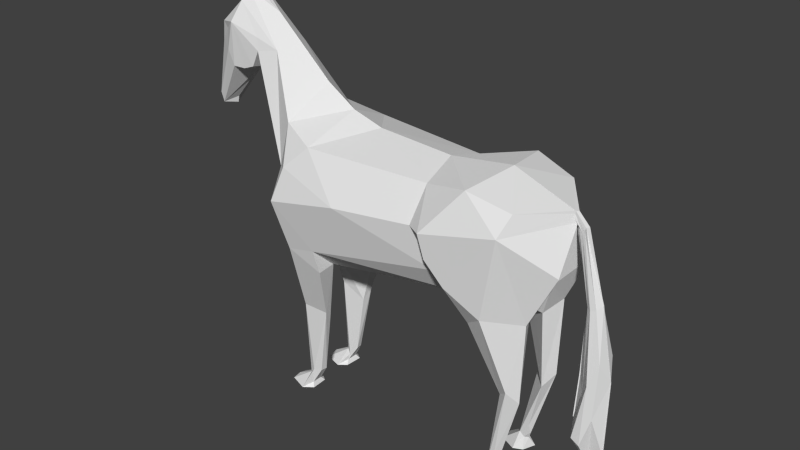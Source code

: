 # Source: cavalry.blend  (saved by Blender 2.78.0; exported with 4.5.12 LTS)
import bpy
from mathutils import Matrix  # noqa: F401  (used for matrix-valued properties, if any)

bpy.ops.wm.read_factory_settings(use_empty=True)
scene = bpy.context.scene
scene.name = 'Scene'

# ---- collections
col_collection_1 = bpy.data.collections.new('Collection 1'); scene.collection.children.link(col_collection_1)

# ---- world
world_world = bpy.data.worlds.new('World'); scene.world = world_world
world_world.color = (0.05088, 0.05088, 0.05088)
world_world.use_sun_shadow = False
world_world.sun_shadow_jitter_overblur = 0.0
world_world.cycles.sampling_method = 'NONE'
world_world.cycles.sample_map_resolution = 256

# ---- meshes
me_plane = bpy.data.meshes.new('Plane')
me_plane.from_pydata([(1.456, -24.74, -4.947), (2.42, 13.81, -2.203), (0.4226, -0.5254, -5.192), (2.143, 16.64, -4.623), (1.38, 22.06, -5.111), (2.477, 11.27, -4.933), (-0.0007802, 7.498, 4.641), (0.6948, -8.775, -4.802), (0.3124, 38.92, -7.859), (1.216, -24.7, -4.592), (1.484, 5.705, -5.787), (1.408, 14.57, -5.535), (0.8995, 34.11, -8.203), (-0.001724, 0.12, -5.353), (-0.001178, 10.87, -5.841), (-0.002118, 26.22, -7.898), (1.268, -8.777, -4.78), (0.5576, 37.23, -7.995), (0.5785, 33.37, -8.938), (1.127, -23.96, -4.695), (1.155, -21.23, -4.614), (0.8596, -11.21, -3.994), (1.17, -9.104, -3.867), (1.112, 0.2307, -3.496), (2.003, 3.973, -3.555), (0.7364, -24.07, -4.719), (0.7607, -22.89, -4.65), (0.8116, 29.47, -8.544), (0.0002949, 38.35, -8.111), (0.001935, 23.47, -8.478), (1.352, 19.94, 0.8212), (2.11, 7.239, 2.114), (2.024, 17.15, 3.922), (1.825, 22.05, 2.625), (1.24, 4.891, 2.228), (0.3695, 1.392, 4.117), (1.02, 3.01, 4.468), (1.309, -8.147, 4.036), (1.099, -9.496, 3.682), (0.6201, -11.77, 4.103), (1.024, -9.959, 4.384), (1.06, -22.08, 3.3), (0.7986, -22.08, 3.253), (0.7952, -20.23, 3.599), (0.918, -21.94, 3.622), (2.324, 11.16, 1.521), (2.455, 15.08, 1.365), (1.476, 1.262, 2.602), (0.8474, -22.96, 3.394), (1.004, -23.31, 3.506), (0.3991, -24.86, -4.966), (0.7382, -24.99, 3.469), (0.5838, -24.98, 3.141), (1.181, -24.96, 3.66), (0.8484, -25.02, 2.526), (-0.001157, 22.47, -2.241), (0.001355, 21.74, 0.6415), (-0.00895, 27.16, -4.571), (1.33, -25.02, 2.52), (1.406, -24.95, 3.181), (9.354e-05, 35.84, -6.742), (0.8708, 11.38, 5.39), (0.6031, -24.78, -4.647), (0.00334, 31.54, -9.214), (0.4267, 19.38, -9.432), (-0.006184, 18.86, -9.511), (-0.0002654, 19.81, -9.735), (1.819, 20.26, -3.779), (1.064, -22.36, -4.845), (1.225, -24.76, -5.636), (0.5877, -24.84, -5.633), (0.8188, -21.23, -4.313), (1.04, -21.21, -4.345), (0.876, -22.4, -4.845), (0.3959, 29.86, -9.231), (-0.0003969, 23.25, 3.027), (1.567, 20.27, 4.141), (0.8188, 27.0, -8.28), (-0.001313, 26.96, -7.412), (0.8029, 30.44, -7.052), (0.6551, 31.11, -6.27), (0.7448, 32.46, -7.121), (-0.01165, 5.153, 0.636), (1.832, 3.563, 3.3), (1.829, 8.51, 1.516), (1.085, -20.19, 3.562), (0.9695, -24.21, -5.575), (0.2142, 36.75, -8.367), (0.3334, 40.68, -8.656), (0.4418, 20.97, -9.546), (0.1802, 21.33, -9.716), (-0.005872, 21.12, -9.861), (0.7969, 27.04, -7.781), (-0.01467, 19.6, 5.246), (-0.01512, 18.05, 5.322), (0.1104, 19.49, 5.301), (0.05608, 18.26, 5.389), (0.1296, 18.8, 5.311), (-0.01334, 17.69, 5.634), (0.04905, 16.59, 5.416), (0.1381, 17.6, 5.683), (0.1008, 16.56, 5.513), (0.1168, 17.22, 5.579), (-0.01487, 7.408, 6.451), (-0.01747, 6.766, 5.904), (0.2006, 6.797, 6.335), (0.1564, 6.684, 6.0), (0.2415, 6.566, 6.145), (-0.008712, -3.849, 6.947), (-0.02148, -4.337, 5.848), (0.3626, -0.7239, 6.708), (0.2361, -6.483, 6.122), (0.5091, -4.322, 6.411), (-0.01346, -18.81, 6.438), (-0.01599, -16.53, 6.915), (-0.02358, -11.71, 5.747), (0.36, -9.86, 6.607), (0.5107, -13.65, 6.02), (0.4956, -14.5, 6.31), (1.442, 2.59, -5.317), (2.006, 2.93, -4.658), (0.5686, 4.008, -5.714), (-0.007995, 19.02, -9.188), (0.00737, 20.13, -9.117), (0.7935, 27.74, -7.352), (0.6176, 32.42, -8.725), (0.004796, 38.3, -7.584), (1.832, 0.1332, -3.43), (2.066, 14.75, 0.7393), (0.003052, 24.04, -3.431), (1.352, 17.46, 0.8212)], [], [(31, 32, 45), (3, 4, 11), (78, 79, 124), (71, 26, 21), (81, 17, 12), (81, 12, 79), (27, 12, 125), (12, 17, 18), (4, 80, 11), (72, 20, 19), (83, 36, 32), (67, 1, 30), (12, 27, 77), (24, 23, 34), (5, 10, 120), (33, 30, 46), (14, 10, 11), (25, 62, 50), (8, 17, 80), (8, 28, 87), (22, 21, 23), (21, 2, 23), (7, 16, 2), (5, 24, 1), (64, 27, 89), (21, 26, 7), (32, 61, 96, 97), (22, 72, 71), (73, 70, 86), (25, 9, 62), (32, 33, 46), (35, 36, 39), (36, 35, 6), (39, 40, 43), (34, 35, 47), (31, 34, 47), (5, 120, 24), (44, 49, 48), (38, 39, 42), (38, 42, 41), (44, 40, 85), (37, 40, 36), (46, 128, 84), (61, 32, 36), (30, 1, 128), (18, 17, 87), (29, 15, 64), (42, 48, 52), (42, 43, 48), (129, 67, 55), (57, 80, 4), (41, 42, 58), (1, 24, 84), (1, 3, 5), (31, 47, 83), (85, 41, 49), (55, 67, 30), (59, 41, 58), (93, 75, 76, 95), (5, 11, 10), (48, 49, 51), (28, 8, 126), (42, 52, 54), (49, 41, 53), (56, 30, 33), (56, 55, 30), (60, 80, 57), (24, 120, 127), (18, 63, 74), (31, 84, 34), (13, 23, 2), (18, 28, 63), (74, 63, 91), (4, 3, 67), (27, 74, 89), (68, 69, 0), (71, 72, 25), (26, 71, 25), (26, 73, 7), (73, 26, 50), (16, 7, 68), (16, 68, 20), (2, 121, 13), (21, 22, 71), (24, 127, 23), (22, 20, 72), (27, 125, 74), (45, 32, 46), (32, 97, 95, 76), (56, 33, 75), (76, 75, 33), (33, 32, 76), (78, 92, 15), (52, 48, 51), (79, 78, 14), (57, 4, 129), (80, 60, 8), (79, 80, 81), (6, 61, 36), (82, 34, 23), (13, 82, 23), (6, 35, 82), (38, 37, 83), (47, 38, 83), (83, 32, 31), (45, 84, 31), (45, 46, 84), (24, 34, 84), (37, 38, 41), (3, 11, 5), (43, 44, 48), (85, 37, 41), (44, 85, 49), (11, 80, 79), (61, 6, 94, 96), (9, 19, 0), (20, 68, 0), (69, 68, 86), (68, 73, 86), (70, 69, 86), (70, 73, 50), (64, 66, 65), (87, 17, 88), (26, 25, 50), (19, 20, 0), (80, 17, 81), (8, 87, 88), (28, 18, 87), (17, 8, 88), (89, 90, 66), (90, 91, 66), (66, 64, 89), (65, 122, 64), (77, 64, 15), (92, 78, 124), (64, 77, 27), (15, 92, 77), (11, 79, 14), (92, 12, 77), (97, 96, 101, 102), (93, 95, 100, 98), (96, 94, 99, 101), (95, 97, 102, 100), (102, 101, 106, 107), (98, 100, 105, 103), (101, 99, 104, 106), (100, 102, 107, 105), (107, 106, 111, 112), (103, 105, 110, 108), (106, 104, 109, 111), (105, 107, 112, 110), (112, 111, 117, 118), (108, 110, 116, 114), (111, 109, 115, 117), (110, 112, 118, 116), (118, 117, 113), (113, 114, 116), (117, 115, 113), (118, 113, 116), (121, 119, 10), (14, 121, 10), (16, 22, 127), (64, 122, 123), (123, 29, 64), (124, 12, 92), (13, 121, 14), (74, 125, 18), (125, 12, 18), (126, 8, 60), (16, 119, 2), (16, 127, 120), (68, 7, 73), (20, 22, 16), (58, 42, 54), (2, 21, 7), (127, 22, 23), (2, 119, 121), (9, 25, 19), (25, 72, 19), (120, 10, 119), (53, 41, 59), (39, 36, 40), (42, 39, 43), (43, 40, 44), (85, 40, 37), (51, 49, 53), (119, 16, 120), (47, 35, 39), (39, 38, 47), (124, 79, 12), (128, 46, 30), (84, 128, 1), (67, 129, 4), (83, 37, 36), (3, 1, 67), (89, 74, 90), (91, 90, 74), (35, 34, 82)])
me_plane.use_remesh_preserve_volume = False
me_plane.use_remesh_preserve_attributes = False
me_plane.use_mirror_vertex_groups = False
me_plane.update()

# ---- objects
ob_plane = bpy.data.objects.new('Plane', me_plane)

# ---- transforms, parenting, visibility, modifiers, constraints
ob_plane.location = (-0.4575, 0.0, 5.674)
ob_plane.rotation_euler = (1.571, -0.0, 1.568)
ob_plane.scale = (1.055, 0.227, 1.0)
ob_plane.lineart.crease_threshold = 0.0
_m = ob_plane.modifiers.new('Mirror', 'MIRROR')

# ---- collection membership
col_collection_1.objects.link(ob_plane)

# ---- scene / render settings (as saved in the file)
scene.frame_start = 1; scene.frame_end = 250; scene.frame_set(1)
scene.render.engine = 'BLENDER_EEVEE_NEXT'
scene.render.resolution_percentage = 50
scene.render.dither_intensity = 0.0
scene.cycles.use_denoising = False
scene.cycles.samples = 10
scene.cycles.sampling_pattern = 'TABULATED_SOBOL'
scene.cycles.light_sampling_threshold = 0.0
scene.cycles.use_adaptive_sampling = False
scene.cycles.use_light_tree = False
scene.cycles.blur_glossy = 0.0
scene.cycles.pixel_filter_type = 'GAUSSIAN'
scene.cycles.sample_clamp_indirect = 0.0
scene.view_settings.view_transform = 'Standard'
bpy.context.view_layer.update()

# ---- added for rendering (the .blend has no active camera and no usable light): camera, sun
cam_auto = bpy.data.cameras.new('AutoCamera')
cam_auto.lens = 50.0
cam_auto.sensor_width = 36.0
cam_auto.clip_end = 1000.0
ob_auto_camera = bpy.data.objects.new('AutoCamera', cam_auto)
scene.collection.objects.link(ob_auto_camera)
ob_auto_camera.location = (19.4555, -25.6394, 24.5479)
ob_auto_camera.rotation_euler = (1.09748, -7.21219e-08, 0.694738)
scene.camera = ob_auto_camera
light_auto_sun = bpy.data.lights.new('AutoSun', 'SUN')
light_auto_sun.energy = 3.0
light_auto_sun.angle = 0.0523599
ob_auto_sun = bpy.data.objects.new('AutoSun', light_auto_sun)
scene.collection.objects.link(ob_auto_sun)
ob_auto_sun.rotation_euler = (0.872665, 0.174533, 0.523599)
bpy.context.view_layer.update()
